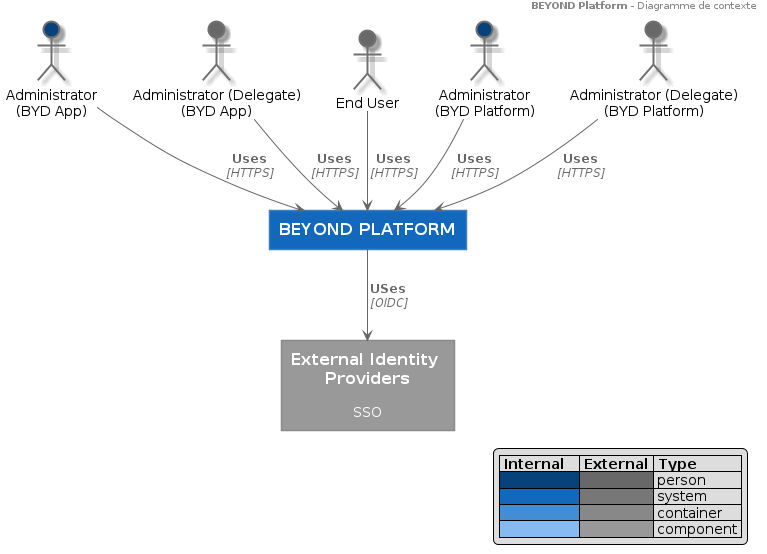

The diagram above was rendered by PlantUML. Its source (embedded in the PNG):
@startuml system-context







skinparam {
  shadowing true
  arrowColor #707070
  defaultTextAlignment center
  wrapWidth 200
  maxMessageSize 150
}

hide stereotype
legend right
|= Internal   |= External |= Type     |
|<#08427B>|<#686868>| person |
|<#1168BD>|<#777777>| system |
|<#438DD5>|<#888888>| container |
|<#85BBF0>|<#999999>| component |
endlegend


skinparam note {
  BackgroundColor #F5F5F5
  BorderColor #707070
  FontColor #707070
}


skinparam actor<<Internal>> {
  BorderColor #707070
  BackgroundColor #08427B
}

skinparam actor<<External>> {
  BorderColor #707070
  BackgroundColor #686868
}

skinparam actor<<Internal Person>> {
  BorderColor #707070
  BackgroundColor #08427B
}

skinparam actor<<External Person>> {
  BorderColor #707070
  BackgroundColor #686868
}

    skinparam rectangle<<Internal Component>> {
      FontColor #505050
      StereotypeFontColor #505050
      BorderColor #A0A0A0
      BackgroundColor #85BBF0
    }

    skinparam rectangle<<Component>> {
      FontColor #505050
      StereotypeFontColor #505050
      BorderColor #A0A0A0
      BackgroundColor #85BBF0
    }

    skinparam rectangle<<External Component>> {
      FontColor #FFFFFF
      StereotypeFontColor #FFFFFF
      BorderColor #707070
      BackgroundColor #999999
    }

    skinparam interface<<Internal Component>> {
      BorderColor #A0A0A0
      BackgroundColor #85BBF0
    }

    skinparam interface<<Component>> {
      BorderColor #A0A0A0
      BackgroundColor #85BBF0
    }

    skinparam interface<<External Component>> {
      BorderColor #707070
      BackgroundColor #999999
    }



    skinparam component<<Internal Container>> {
      FontColor #FFFFFF
      StereotypeFontColor #FFFFFF
      BorderColor CONTAINER_BORDER_COLOR
      BackgroundColor #438DD5
    }

    skinparam component<<Internal>> {
      FontColor #FFFFFF
      StereotypeFontColor #FFFFFF
      BorderColor CONTAINER_BORDER_COLOR
      BackgroundColor #438DD5
    }

    skinparam component<<Container>> {
      FontColor #FFFFFF
      StereotypeFontColor #FFFFFF
      BorderColor CONTAINER_BORDER_COLOR
      BackgroundColor #438DD5
    }

    skinparam component<<External Container>> {
      FontColor #FFFFFF
      StereotypeFontColor #FFFFFF
      BorderColor #C0C0C0
      BackgroundColor #888888
    }

    skinparam component<<External>> {
      FontColor #FFFFFF
      StereotypeFontColor #FFFFFF
      BorderColor #C0C0C0
      BackgroundColor #888888
    }

    skinparam rectangle<<Internal Container>> {
      FontColor #FFFFFF
      StereotypeFontColor #FFFFFF
      BorderColor CONTAINER_BORDER_COLOR
      BackgroundColor #438DD5
    }

    skinparam rectangle<<Container>> {
      FontColor #FFFFFF
      StereotypeFontColor #FFFFFF
      BorderColor CONTAINER_BORDER_COLOR
      BackgroundColor #438DD5
    }

    skinparam rectangle<<External Container>> {
      FontColor #FFFFFF
      StereotypeFontColor #FFFFFF
      BorderColor #C0C0C0
      BackgroundColor #888888
    }

    skinparam interface<<Internal Container>> {
      BorderColor CONTAINER_BORDER_COLOR
      BackgroundColor #438DD5
    }

    skinparam interface<<Container>> {
      BorderColor CONTAINER_BORDER_COLOR
      BackgroundColor #438DD5
    }

    skinparam interface<<External Container>> {
      BorderColor #C0C0C0
      BackgroundColor #888888
    }

skinparam database<<Internal>> {
  BackgroundColor #438DD5
  BorderColor #A0A0A0
  FontColor #FFFFFF
  StereotypeFontColor #FFFFFF
}

skinparam database<<Internal Database>> {
  BackgroundColor #438DD5
  BorderColor #A0A0A0
  FontColor #FFFFFF
  StereotypeFontColor #FFFFFF
}

skinparam database<<External>> {
  BackgroundColor #888888
  BorderColor #C0C0C0
  FontColor #FFFFFF
  StereotypeFontColor #FFFFFF
}

skinparam database<<External Database>> {
  BackgroundColor #888888
  BorderColor #707070
  FontColor #FFFFFF
  StereotypeFontColor #FFFFFF
}

skinparam rectangle<<Expanded>> {
  FontColor #707070
  StereotypeFontColor #707070
  BorderColor #707070
  BackgroundColor #F5F5F5
  BorderStyle dashed
}

skinparam frame<<Expanded>> {
  FontColor #707070
  StereotypeFontColor #707070
  BorderColor #707070
  BackgroundColor #F5F5F5
  BorderStyle dashed
}

skinparam component<<Expanded>> {
  FontColor #707070
  StereotypeFontColor #707070
  BorderColor #707070
  BackgroundColor #F5F5F5
  BorderStyle dashed
}


    skinparam cloud<<External>> {
      FontColor #FFFFFF
      StereotypeFontColor #FFFFFF
      BorderColor #C0C0C0
      BackgroundColor #777777
    }

skinparam queue<<Internal>> {
  BackgroundColor #1168BD
  BorderColor #A0A0A0
  FontColor FONT_COLOR
  StereotypeFontColor FONT_COLOR
}

skinparam queue<<External>> {
  BackgroundColor #777777
  BorderColor #707070
  FontColor FONT_COLOR
  StereotypeFontColor FONT_COLOR
}

skinparam queue<<Internal Queue>> {
  BackgroundColor #1168BD
  BorderColor #A0A0A0
  FontColor FONT_COLOR
  StereotypeFontColor FONT_COLOR
}

skinparam queue<<External Queue>> {
  BackgroundColor #777777
  BorderColor #707070
  FontColor FONT_COLOR
  StereotypeFontColor FONT_COLOR
}


    skinparam frame<<Internal System>> {
      FontColor #FFFFFF
      StereotypeFontColor #FFFFFF
      BorderColor #A0A0A0
      BackgroundColor #1168BD
    }

    skinparam frame<<System>> {
      FontColor #FFFFFF
      StereotypeFontColor #FFFFFF
      BorderColor #A0A0A0
      BackgroundColor #1168BD
    }

    skinparam frame<<Internal>> {
      FontColor #FFFFFF
      StereotypeFontColor #FFFFFF
      BorderColor #A0A0A0
      BackgroundColor #1168BD
    }

    skinparam frame<<External System>> {
      FontColor #FFFFFF
      StereotypeFontColor #FFFFFF
      BorderColor #C0C0C0
      BackgroundColor #777777
    }

    skinparam frame<<External>> {
      FontColor #FFFFFF
      StereotypeFontColor #FFFFFF
      BorderColor #C0C0C0
      BackgroundColor #777777
    }

    skinparam rectangle<<Internal System>> {
      FontColor #FFFFFF
      StereotypeFontColor #FFFFFF
      BorderColor #A0A0A0
      BackgroundColor #1168BD
    }

    skinparam rectangle<<System>> {
      FontColor #FFFFFF
      StereotypeFontColor #FFFFFF
      BorderColor #A0A0A0
      BackgroundColor #1168BD
    }

    skinparam rectangle<<External System>> {
      FontColor #FFFFFF
      StereotypeFontColor #FFFFFF
      BorderColor #C0C0C0
      BackgroundColor #777777
    }

    skinparam interface<<Internal System>> {
      BorderColor #A0A0A0
      BackgroundColor #1168BD
    }

    skinparam interface<<System>> {
      BorderColor #A0A0A0
      BackgroundColor #1168BD
    }

    skinparam interface<<External System>> {
      BorderColor #C0C0C0
      BackgroundColor #777777
    }

header
    <b>BEYOND Platform</b> - Diagramme de contexte
end header






skinparam defaultTextAlignment center

skinparam wrapWidth 200
skinparam maxMessageSize 150

skinparam rectangle {
    StereotypeFontSize 12
    shadowing false
}

skinparam database {
    StereotypeFontSize 12
    shadowing false
}

skinparam Arrow {
    Color #666666
    FontColor #666666
    FontSize 12
}

skinparam rectangle<<boundary>> {
    Shadowing false
    StereotypeFontSize 0
    FontColor #444444
    BorderColor #444444
    BorderStyle dashed
}






















skinparam defaultTextAlignment center

skinparam wrapWidth 200
skinparam maxMessageSize 150

skinparam rectangle {
    StereotypeFontSize 12
    shadowing false
}

skinparam database {
    StereotypeFontSize 12
    shadowing false
}

skinparam Arrow {
    Color #666666
    FontColor #666666
    FontSize 12
}

skinparam rectangle<<boundary>> {
    Shadowing false
    StereotypeFontSize 0
    FontColor #444444
    BorderColor #444444
    BorderStyle dashed
}






















skinparam rectangle<<person>> {
    StereotypeFontColor #FFFFFF
    FontColor #FFFFFF
    BackgroundColor #08427B
    BorderColor #073B6F
}

skinparam rectangle<<external_person>> {
    StereotypeFontColor #FFFFFF
    FontColor #FFFFFF
    BackgroundColor #686868
    BorderColor #8A8A8A
}

skinparam rectangle<<system>> {
    StereotypeFontColor #FFFFFF
    FontColor #FFFFFF
    BackgroundColor #1168BD
    BorderColor #3C7FC0
}

skinparam rectangle<<external_system>> {
    StereotypeFontColor #FFFFFF
    FontColor #FFFFFF
    BackgroundColor #999999
    BorderColor #8A8A8A
}

skinparam database<<system>> {
    StereotypeFontColor #FFFFFF
    FontColor #FFFFFF
    BackgroundColor #1168BD
    BorderColor #3C7FC0
}

skinparam database<<external_system>> {
    StereotypeFontColor #FFFFFF
    FontColor #FFFFFF
    BackgroundColor #999999
    BorderColor #8A8A8A
}












actor "Administrator\n(BYD App)" as AdminBYDAPPREAInt <<Internal Person>>
actor "Administrator (Delegate)\n(BYD App)" as AdminBYDAPPREAExt <<External Person>>
actor "End User" as EndUSer <<External Person>>
actor "Administrator\n(BYD Platform)" as AdminBYDPTFInt <<Internal Person>>
actor "Administrator (Delegate)\n(BYD Platform)" as AdminBYDPTFExt <<External Person>>

rectangle "==BEYOND PLATFORM" <<system>> as BYDPTFM {
}

rectangle "==External Identity Providers\n\n SSO" <<external_system>> as IdP

AdminBYDAPPREAInt --> BYDPTFM : "===Uses\n//<size:12>[HTTPS]</size>//"
AdminBYDAPPREAExt --> BYDPTFM : "===Uses\n//<size:12>[HTTPS]</size>//"
EndUSer --> BYDPTFM : "===Uses\n//<size:12>[HTTPS]</size>//"
AdminBYDPTFInt --> BYDPTFM : "===Uses\n//<size:12>[HTTPS]</size>//"
AdminBYDPTFExt --> BYDPTFM : "===Uses\n//<size:12>[HTTPS]</size>//"
BYDPTFM --> IdP : "===USes\n//<size:12>[OIDC]</size>//"

@enduml